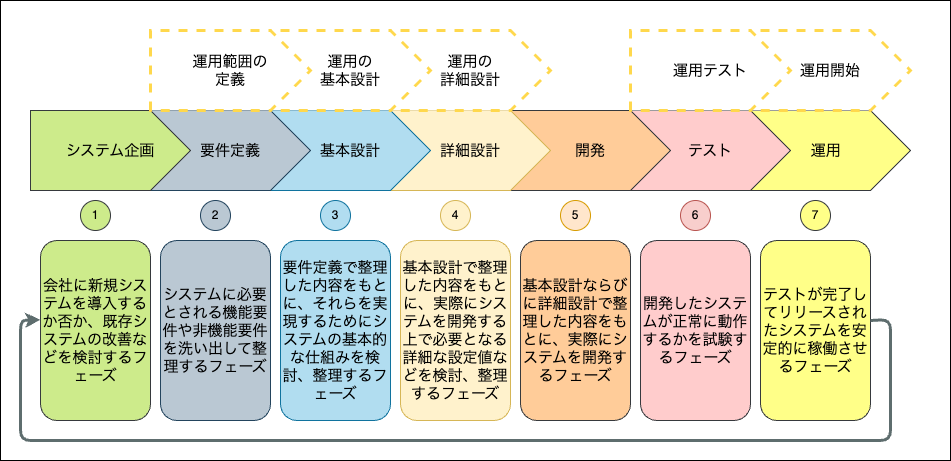

The diagram above was exported from draw.io. Its source (the exported page's mxGraphModel, read from the mxfile embedded in the PNG):
<mxGraphModel dx="1509" dy="844" grid="1" gridSize="10" guides="1" tooltips="1" connect="1" arrows="1" fold="1" page="1" pageScale="1" pageWidth="1169" pageHeight="827" math="0" shadow="0">
  <root>
    <mxCell id="0" />
    <mxCell id="1" parent="0" />
    <mxCell id="nNUUf_BWWnQlu20KRyZK-2" value="&lt;span style=&quot;font-size: 15px;&quot;&gt;運用&amp;nbsp;&amp;nbsp;&lt;/span&gt;" style="shape=offPageConnector;whiteSpace=wrap;html=1;direction=north;size=0.25;fillColor=#ffff88;strokeColor=#36393d;" vertex="1" parent="1">
      <mxGeometry x="860" y="190" width="160" height="80" as="geometry" />
    </mxCell>
    <mxCell id="nNUUf_BWWnQlu20KRyZK-6" value="&lt;span style=&quot;font-size: 15px;&quot;&gt;テスト&lt;/span&gt;" style="shape=offPageConnector;whiteSpace=wrap;html=1;direction=north;size=0.25;fillColor=#ffcccc;strokeColor=#36393d;" vertex="1" parent="1">
      <mxGeometry x="740" y="190" width="160" height="80" as="geometry" />
    </mxCell>
    <mxCell id="nNUUf_BWWnQlu20KRyZK-7" value="&lt;span style=&quot;font-size: 15px;&quot;&gt;開発&lt;/span&gt;" style="shape=offPageConnector;whiteSpace=wrap;html=1;direction=north;size=0.25;fillColor=#ffcc99;strokeColor=#36393d;" vertex="1" parent="1">
      <mxGeometry x="620" y="190" width="160" height="80" as="geometry" />
    </mxCell>
    <mxCell id="nNUUf_BWWnQlu20KRyZK-8" value="&lt;span style=&quot;font-size: 15px;&quot;&gt;詳細設計&lt;/span&gt;" style="shape=offPageConnector;whiteSpace=wrap;html=1;direction=north;size=0.25;fillColor=#fff2cc;strokeColor=#d6b656;" vertex="1" parent="1">
      <mxGeometry x="500" y="190" width="160" height="80" as="geometry" />
    </mxCell>
    <mxCell id="nNUUf_BWWnQlu20KRyZK-9" value="&lt;span style=&quot;font-size: 15px;&quot;&gt;基本設計&lt;/span&gt;" style="shape=offPageConnector;whiteSpace=wrap;html=1;direction=north;size=0.25;fillColor=#b1ddf0;strokeColor=#10739e;" vertex="1" parent="1">
      <mxGeometry x="380" y="190" width="160" height="80" as="geometry" />
    </mxCell>
    <mxCell id="nNUUf_BWWnQlu20KRyZK-10" value="&lt;span style=&quot;font-size: 15px;&quot;&gt;要件定義&lt;/span&gt;" style="shape=offPageConnector;whiteSpace=wrap;html=1;direction=north;size=0.25;fillColor=#bac8d3;strokeColor=#23445d;" vertex="1" parent="1">
      <mxGeometry x="260" y="190" width="160" height="80" as="geometry" />
    </mxCell>
    <mxCell id="nNUUf_BWWnQlu20KRyZK-11" value="&lt;span style=&quot;font-size: 15px;&quot;&gt;システム企画&lt;/span&gt;" style="shape=offPageConnector;whiteSpace=wrap;html=1;direction=north;size=0.25;fillColor=#cdeb8b;strokeColor=#36393d;" vertex="1" parent="1">
      <mxGeometry x="140" y="190" width="160" height="80" as="geometry" />
    </mxCell>
    <mxCell id="nNUUf_BWWnQlu20KRyZK-12" value="&lt;span style=&quot;font-size: 15px;&quot;&gt;運用開始&lt;/span&gt;" style="shape=offPageConnector;whiteSpace=wrap;html=1;direction=north;size=0.25;dashed=1;strokeColor=light-dark(#ffd84d, #ededed);strokeWidth=3;" vertex="1" parent="1">
      <mxGeometry x="860" y="110" width="160" height="80" as="geometry" />
    </mxCell>
    <mxCell id="nNUUf_BWWnQlu20KRyZK-14" value="&lt;span style=&quot;font-size: 15px;&quot;&gt;運用テスト&lt;/span&gt;" style="shape=offPageConnector;whiteSpace=wrap;html=1;direction=north;size=0.25;dashed=1;strokeColor=light-dark(#ffd84d, #ededed);strokeWidth=3;" vertex="1" parent="1">
      <mxGeometry x="740" y="110" width="160" height="80" as="geometry" />
    </mxCell>
    <mxCell id="nNUUf_BWWnQlu20KRyZK-15" value="&lt;span style=&quot;font-size: 15px;&quot;&gt;運用の&lt;br&gt;詳細設計&lt;/span&gt;" style="shape=offPageConnector;whiteSpace=wrap;html=1;direction=north;size=0.25;dashed=1;strokeColor=light-dark(#ffd84d, #ededed);strokeWidth=3;" vertex="1" parent="1">
      <mxGeometry x="500" y="110" width="160" height="80" as="geometry" />
    </mxCell>
    <mxCell id="nNUUf_BWWnQlu20KRyZK-16" value="&lt;span style=&quot;font-size: 15px;&quot;&gt;運用の&lt;br&gt;基本設計&lt;/span&gt;" style="shape=offPageConnector;whiteSpace=wrap;html=1;direction=north;size=0.25;dashed=1;strokeColor=light-dark(#ffd84d, #ededed);strokeWidth=3;" vertex="1" parent="1">
      <mxGeometry x="380" y="110" width="160" height="80" as="geometry" />
    </mxCell>
    <mxCell id="nNUUf_BWWnQlu20KRyZK-17" value="&lt;span style=&quot;font-size: 15px;&quot;&gt;運用範囲の&lt;/span&gt;&lt;div&gt;&lt;span style=&quot;font-size: 15px;&quot;&gt;定義&lt;/span&gt;&lt;/div&gt;" style="shape=offPageConnector;whiteSpace=wrap;html=1;direction=north;size=0.25;dashed=1;strokeColor=light-dark(#ffd84d, #ededed);strokeWidth=3;" vertex="1" parent="1">
      <mxGeometry x="260" y="110" width="160" height="80" as="geometry" />
    </mxCell>
    <mxCell id="nNUUf_BWWnQlu20KRyZK-18" value="&lt;font style=&quot;font-size: 15px;&quot;&gt;会社に新規システムを導入するか否か、既存システムの改善などを検討するフェーズ&lt;/font&gt;" style="rounded=1;whiteSpace=wrap;html=1;fillColor=#cdeb8b;strokeColor=#36393d;" vertex="1" parent="1">
      <mxGeometry x="150" y="320" width="110" height="180" as="geometry" />
    </mxCell>
    <mxCell id="nNUUf_BWWnQlu20KRyZK-19" value="&lt;span style=&quot;font-size: 15px;&quot;&gt;システムに必要とされる機能要件や非機能要件を洗い出して整理するフェーズ&lt;/span&gt;" style="rounded=1;whiteSpace=wrap;html=1;fillColor=#bac8d3;strokeColor=#23445d;" vertex="1" parent="1">
      <mxGeometry x="270" y="320" width="110" height="180" as="geometry" />
    </mxCell>
    <mxCell id="nNUUf_BWWnQlu20KRyZK-20" value="&lt;span style=&quot;font-size: 15px;&quot;&gt;要件定義で整理した内容をもとに、それらを実現するためにシステムの基本的な仕組みを検討、整理するフェーズ&lt;/span&gt;" style="rounded=1;whiteSpace=wrap;html=1;fillColor=#b1ddf0;strokeColor=#10739e;" vertex="1" parent="1">
      <mxGeometry x="390" y="320" width="110" height="180" as="geometry" />
    </mxCell>
    <mxCell id="nNUUf_BWWnQlu20KRyZK-21" value="&lt;span style=&quot;font-size: 15px;&quot;&gt;基本設計で整理した内容をもとに、実際にシステムを開発する上で必要となる詳細な設定値などを検討、整理するフェーズ&lt;/span&gt;" style="rounded=1;whiteSpace=wrap;html=1;fillColor=#fff2cc;strokeColor=#d6b656;" vertex="1" parent="1">
      <mxGeometry x="510" y="320" width="110" height="180" as="geometry" />
    </mxCell>
    <mxCell id="nNUUf_BWWnQlu20KRyZK-22" value="&lt;span style=&quot;font-size: 15px;&quot;&gt;基本設計ならびに詳細設計で整理した内容をもとに、実際にシステムを開発するフェーズ&lt;/span&gt;" style="rounded=1;whiteSpace=wrap;html=1;fillColor=#ffcc99;strokeColor=#36393d;" vertex="1" parent="1">
      <mxGeometry x="630" y="320" width="110" height="180" as="geometry" />
    </mxCell>
    <mxCell id="nNUUf_BWWnQlu20KRyZK-23" value="&lt;span style=&quot;font-size: 15px;&quot;&gt;テストが完了してリリースされたシステムを安定的に稼働させるフェーズ&lt;/span&gt;" style="rounded=1;whiteSpace=wrap;html=1;fillColor=#ffff88;strokeColor=#36393d;" vertex="1" parent="1">
      <mxGeometry x="870" y="320" width="110" height="180" as="geometry" />
    </mxCell>
    <mxCell id="nNUUf_BWWnQlu20KRyZK-24" value="&lt;span style=&quot;font-size: 15px;&quot;&gt;開発したシステムが正常に動作するかを試験するフェーズ&lt;/span&gt;" style="rounded=1;whiteSpace=wrap;html=1;fillColor=#ffcccc;strokeColor=#36393d;" vertex="1" parent="1">
      <mxGeometry x="750" y="320" width="110" height="180" as="geometry" />
    </mxCell>
    <mxCell id="nNUUf_BWWnQlu20KRyZK-25" value="7" style="ellipse;whiteSpace=wrap;html=1;aspect=fixed;fillColor=#ffff88;strokeColor=#36393d;" vertex="1" parent="1">
      <mxGeometry x="910" y="280" width="30" height="30" as="geometry" />
    </mxCell>
    <mxCell id="nNUUf_BWWnQlu20KRyZK-26" value="6" style="ellipse;whiteSpace=wrap;html=1;aspect=fixed;fillColor=#f8cecc;strokeColor=#b85450;" vertex="1" parent="1">
      <mxGeometry x="790" y="280" width="30" height="30" as="geometry" />
    </mxCell>
    <mxCell id="nNUUf_BWWnQlu20KRyZK-27" value="5" style="ellipse;whiteSpace=wrap;html=1;aspect=fixed;fillColor=#ffe6cc;strokeColor=#d79b00;" vertex="1" parent="1">
      <mxGeometry x="670" y="280" width="30" height="30" as="geometry" />
    </mxCell>
    <mxCell id="nNUUf_BWWnQlu20KRyZK-28" value="4" style="ellipse;whiteSpace=wrap;html=1;aspect=fixed;fillColor=#fff2cc;strokeColor=#d6b656;" vertex="1" parent="1">
      <mxGeometry x="550" y="280" width="30" height="30" as="geometry" />
    </mxCell>
    <mxCell id="nNUUf_BWWnQlu20KRyZK-29" value="3" style="ellipse;whiteSpace=wrap;html=1;aspect=fixed;fillColor=#b1ddf0;strokeColor=#10739e;" vertex="1" parent="1">
      <mxGeometry x="430" y="280" width="30" height="30" as="geometry" />
    </mxCell>
    <mxCell id="nNUUf_BWWnQlu20KRyZK-30" value="2" style="ellipse;whiteSpace=wrap;html=1;aspect=fixed;fillColor=#bac8d3;strokeColor=#23445d;" vertex="1" parent="1">
      <mxGeometry x="310" y="280" width="30" height="30" as="geometry" />
    </mxCell>
    <mxCell id="nNUUf_BWWnQlu20KRyZK-31" value="1" style="ellipse;whiteSpace=wrap;html=1;aspect=fixed;fillColor=#cdeb8b;strokeColor=#36393d;" vertex="1" parent="1">
      <mxGeometry x="190" y="280" width="30" height="30" as="geometry" />
    </mxCell>
    <mxCell id="nNUUf_BWWnQlu20KRyZK-33" value="" style="endArrow=classic;html=1;rounded=1;strokeWidth=3;curved=0;fillColor=#bac8d3;strokeColor=#5E6D6E;entryX=-0.001;entryY=0.44;entryDx=0;entryDy=0;entryPerimeter=0;" edge="1" parent="1" target="nNUUf_BWWnQlu20KRyZK-18">
      <mxGeometry width="50" height="50" relative="1" as="geometry">
        <mxPoint x="980" y="400" as="sourcePoint" />
        <mxPoint x="130" y="400" as="targetPoint" />
        <Array as="points">
          <mxPoint x="1000" y="399" />
          <mxPoint x="1000" y="520" />
          <mxPoint x="130" y="520" />
          <mxPoint x="130" y="400" />
        </Array>
      </mxGeometry>
    </mxCell>
    <mxCell id="nNUUf_BWWnQlu20KRyZK-34" value="" style="rounded=0;whiteSpace=wrap;html=1;fillColor=none;" vertex="1" parent="1">
      <mxGeometry x="110" y="80" width="950" height="460" as="geometry" />
    </mxCell>
  </root>
</mxGraphModel>